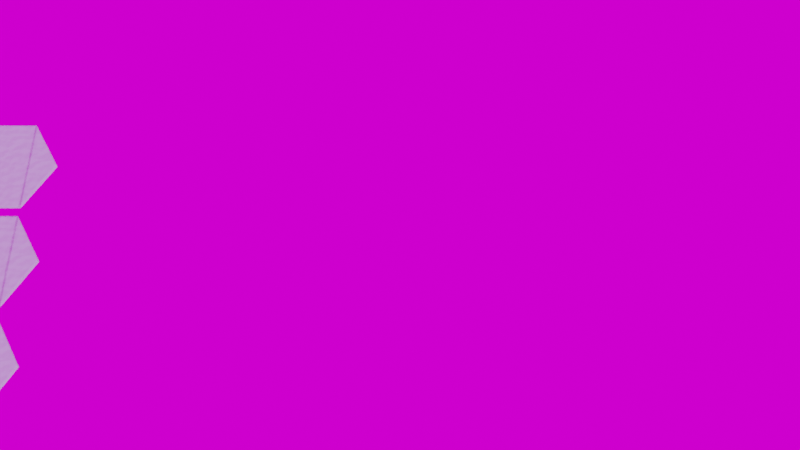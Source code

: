 # Source: HexagonalTiles.blend  (saved by Blender 3.3.0; exported with 4.5.12 LTS)
import bpy
from mathutils import Matrix  # noqa: F401  (used for matrix-valued properties, if any)

bpy.ops.wm.read_factory_settings(use_empty=True)
scene = bpy.context.scene
scene.name = 'Scene'

# ---- collections
col_collection = bpy.data.collections.new('Collection'); scene.collection.children.link(col_collection)

# ---- images (referenced by path relative to the original .blend; pixels are not part of the script)
import os
ASSET_DIR = os.environ.get("B2B_ASSET_DIR", "")  # directory of the original .blend (textures are referenced by path, not embedded)
HERE = os.path.dirname(os.path.abspath(__file__))  # packed textures are extracted next to this script under _unpacked/

def load_image(name, relpath, width, height, colorspace="sRGB"):
    """Load a texture the original file referenced (path relative to the .blend, or extracted next to this script)."""
    p = next((c for c in (os.path.join(HERE, relpath), os.path.join(ASSET_DIR, relpath)) if relpath and os.path.exists(c)), "")
    if p:
        img = bpy.data.images.load(p, check_existing=True)
        img.name = name
    else:  # same state as the original file: an image datablock whose file is absent (Cycles renders it pink)
        img = bpy.data.images.new(name, width, height)
        img.source = "FILE"
        img.filepath = "//" + (relpath or name)
    img.colorspace_settings.name = colorspace
    return img
img_interior_exr = load_image('interior.exr', 'interior.exr', 1024, 1024, 'Linear Rec.709')

# ---- materials (node trees are filled in below, after node groups)
mat_grout = bpy.data.materials.new('Grout')
mat_bluewhitetile = bpy.data.materials.new('BlueWhiteTile')

# ---- node groups
ng_xsize = bpy.data.node_groups.new('XSize', 'GeometryNodeTree')
_s = ng_xsize.interface.new_socket(name='Value', in_out='OUTPUT', socket_type='NodeSocketFloat')
_s = ng_xsize.interface.new_socket(name='Radius', in_out='INPUT', socket_type='NodeSocketFloat')
_s.default_value = 0.5
_s.min_value = -1e+04
_s.max_value = 1e+04
_s = ng_xsize.interface.new_socket(name='Columns', in_out='INPUT', socket_type='NodeSocketFloat')
_s.default_value = 0.5
_s.min_value = -1e+04
_s.max_value = 1e+04
_s = ng_xsize.interface.new_socket(name='Gap', in_out='INPUT', socket_type='NodeSocketFloat')
_N = ng_xsize.nodes; _L = ng_xsize.links
n0 = _N.new('ShaderNodeMath'); n0.name = 'Math.002'; n0.location = (290, 14)
n0.operation = 'MULTIPLY'
n1 = _N.new('ShaderNodeMath'); n1.name = 'Math.001'; n1.location = (-115, 86)
n1.operation = 'SUBTRACT'
n1.inputs[1].default_value = 1.0
n2 = _N.new('NodeGroupOutput'); n2.name = 'Group Output'; n2.location = (480, -2)
n3 = _N.new('NodeGroupInput'); n3.name = 'Group Input'; n3.location = (-420, -10)
n4 = _N.new('ShaderNodeMath'); n4.name = 'Math.003'; n4.location = (70, -137)
n5 = _N.new('NodeReroute'); n5.name = 'Reroute'; n5.location = (-188, -281)
n5.width = 16
n5.socket_idname = 'NodeSocketFloat'
n6 = _N.new('ShaderNodeMath'); n6.name = 'Math'; n6.location = (-125, -107)
n6.operation = 'MULTIPLY'
n6.inputs[1].default_value = 1.5
_L.new(n3.outputs[0], n6.inputs[0])
_L.new(n3.outputs[1], n1.inputs[0])
_L.new(n0.outputs[0], n2.inputs[0])
_L.new(n1.outputs[0], n0.inputs[0])
_L.new(n6.outputs[0], n4.inputs[0])
_L.new(n4.outputs[0], n0.inputs[1])
_L.new(n5.outputs[0], n4.inputs[1])
_L.new(n3.outputs[2], n5.inputs[0])
n2.is_active_output = True
ng_odd_column_offset = bpy.data.node_groups.new('Odd Column Offset', 'GeometryNodeTree')
_s = ng_odd_column_offset.interface.new_socket(name='Vector', in_out='OUTPUT', socket_type='NodeSocketVector')
_s = ng_odd_column_offset.interface.new_socket(name='Value', in_out='INPUT', socket_type='NodeSocketFloat')
_s.default_value = 0.5
_s.min_value = -1e+04
_s.max_value = 1e+04
_s = ng_odd_column_offset.interface.new_socket(name='Value', in_out='INPUT', socket_type='NodeSocketFloat')
_s.default_value = 0.5
_s.min_value = -1e+04
_s.max_value = 1e+04
_N = ng_odd_column_offset.nodes; _L = ng_odd_column_offset.links
n0 = _N.new('ShaderNodeCombineXYZ'); n0.name = 'Combine XYZ'; n0.location = (230, 6)
n1 = _N.new('ShaderNodeMath'); n1.name = 'Math.001'; n1.location = (10, 28)
n2 = _N.new('ShaderNodeMath'); n2.name = 'Math'; n2.location = (-230, -28)
n2.operation = 'DIVIDE'
n2.inputs[1].default_value = 2.0
n3 = _N.new('NodeGroupInput'); n3.name = 'Group Input'; n3.location = (-430, 0)
n4 = _N.new('NodeGroupOutput'); n4.name = 'Group Output'; n4.location = (420, 0)
_L.new(n3.outputs[0], n1.inputs[0])
_L.new(n0.outputs[0], n4.inputs[0])
_L.new(n3.outputs[1], n2.inputs[0])
_L.new(n1.outputs[0], n0.inputs[1])
_L.new(n2.outputs[0], n1.inputs[1])
n4.is_active_output = True
ng_column_selection = bpy.data.node_groups.new('Column Selection', 'GeometryNodeTree')
_s = ng_column_selection.interface.new_socket(name='Value', in_out='OUTPUT', socket_type='NodeSocketFloat')
_s = ng_column_selection.interface.new_socket(name='Value', in_out='INPUT', socket_type='NodeSocketFloat')
_s.default_value = 0.5
_s.min_value = -1e+04
_s.max_value = 1e+04
_N = ng_column_selection.nodes; _L = ng_column_selection.links
n0 = _N.new('GeometryNodeInputIndex'); n0.name = 'Index'; n0.location = (-268, -29)
n1 = _N.new('ShaderNodeMath'); n1.name = 'Math'; n1.location = (-65, 9)
n1.operation = 'DIVIDE'
n2 = _N.new('ShaderNodeMath'); n2.name = 'Math.001'; n2.location = (99, -2)
n2.operation = 'FLOOR'
n3 = _N.new('ShaderNodeMath'); n3.name = 'Math.002'; n3.location = (268, 29)
n3.operation = 'MODULO'
n3.inputs[1].default_value = 2.0
n4 = _N.new('NodeGroupInput'); n4.name = 'Group Input'; n4.location = (-468, 0)
n5 = _N.new('NodeGroupOutput'); n5.name = 'Group Output'; n5.location = (458, 0)
_L.new(n4.outputs[0], n1.inputs[1])
_L.new(n3.outputs[0], n5.inputs[0])
_L.new(n0.outputs[0], n1.inputs[0])
_L.new(n1.outputs[0], n2.inputs[0])
_L.new(n2.outputs[0], n3.inputs[0])
n5.is_active_output = True
ng_a = bpy.data.node_groups.new('a', 'GeometryNodeTree')
_s = ng_a.interface.new_socket(name='a', in_out='OUTPUT', socket_type='NodeSocketFloat')
_s = ng_a.interface.new_socket(name='Radius', in_out='INPUT', socket_type='NodeSocketFloat')
_s.default_value = 0.5
_s.min_value = -1e+04
_s.max_value = 1e+04
_N = ng_a.nodes; _L = ng_a.links
n0 = _N.new('NodeGroupInput'); n0.name = 'Group Input'; n0.location = (-328, 28)
n1 = _N.new('NodeGroupOutput'); n1.name = 'Group Output'; n1.location = (419, 28)
n2 = _N.new('ShaderNodeMath'); n2.name = 'Math.001'; n2.location = (-157, -96)
n2.operation = 'RADIANS'
n2.inputs[0].default_value = 30.0
n3 = _N.new('ShaderNodeMath'); n3.name = 'Math'; n3.location = (49, -108)
n3.operation = 'COSINE'
n4 = _N.new('ShaderNodeMath'); n4.name = 'Math.002'; n4.location = (229, 32)
n4.operation = 'MULTIPLY'
_L.new(n0.outputs[0], n4.inputs[0])
_L.new(n2.outputs[0], n3.inputs[0])
_L.new(n3.outputs[0], n4.inputs[1])
_L.new(n4.outputs[0], n1.inputs[0])
n1.is_active_output = True
ng_ysize = bpy.data.node_groups.new('YSize', 'GeometryNodeTree')
_s = ng_ysize.interface.new_socket(name='Value', in_out='OUTPUT', socket_type='NodeSocketFloat')
_s = ng_ysize.interface.new_socket(name='Value', in_out='INPUT', socket_type='NodeSocketFloat')
_s.default_value = 0.5
_s.min_value = -1e+04
_s.max_value = 1e+04
_s = ng_ysize.interface.new_socket(name='Value', in_out='INPUT', socket_type='NodeSocketFloat')
_s.default_value = 0.5
_s.min_value = -1e+04
_s.max_value = 1e+04
_s = ng_ysize.interface.new_socket(name='Gap', in_out='INPUT', socket_type='NodeSocketFloat')
_N = ng_ysize.nodes; _L = ng_ysize.links
n0 = _N.new('ShaderNodeMath'); n0.name = 'Math.001'; n0.location = (-92, 69)
n0.label = 'rows-1'
n0.operation = 'SUBTRACT'
n0.inputs[1].default_value = 1.0
n1 = _N.new('ShaderNodeMath'); n1.name = 'Math.002'; n1.location = (237, 25)
n1.operation = 'MULTIPLY'
n2 = _N.new('NodeGroupOutput'); n2.name = 'Group Output'; n2.location = (427, -11)
n3 = _N.new('ShaderNodeMath'); n3.name = 'Math'; n3.location = (-203, -175)
n3.label = '2a'
n3.operation = 'MULTIPLY'
n3.inputs[1].default_value = 2.0
n4 = _N.new('ShaderNodeMath'); n4.name = 'Math.003'; n4.location = (17, -151)
n5 = _N.new('NodeGroupInput'); n5.name = 'Group Input'; n5.location = (-457, -19)
_L.new(n5.outputs[0], n3.inputs[0])
_L.new(n5.outputs[1], n0.inputs[0])
_L.new(n1.outputs[0], n2.inputs[0])
_L.new(n3.outputs[0], n4.inputs[0])
_L.new(n0.outputs[0], n1.inputs[0])
_L.new(n4.outputs[0], n1.inputs[1])
_L.new(n5.outputs[2], n4.inputs[1])
n2.is_active_output = True
ng_hex_grid = bpy.data.node_groups.new('Hex Grid', 'GeometryNodeTree')
_s = ng_hex_grid.interface.new_socket(name='Curve', in_out='OUTPUT', socket_type='NodeSocketGeometry')
_s = ng_hex_grid.interface.new_socket(name='Points', in_out='OUTPUT', socket_type='NodeSocketGeometry')
_s = ng_hex_grid.interface.new_socket(name='Vertices X', in_out='INPUT', socket_type='NodeSocketInt')
_s.default_value = 3
_s.min_value = 2
_s.max_value = 1000
_s = ng_hex_grid.interface.new_socket(name='Vertices Y', in_out='INPUT', socket_type='NodeSocketInt')
_s.default_value = 3
_s.min_value = 2
_s.max_value = 1000
_s = ng_hex_grid.interface.new_socket(name='Radius', in_out='INPUT', socket_type='NodeSocketFloat')
_s.subtype = 'DISTANCE'
_s.default_value = 1.0
_s.min_value = 0.0
_s = ng_hex_grid.interface.new_socket(name='Gap', in_out='INPUT', socket_type='NodeSocketFloat')
_s.subtype = 'DISTANCE'
ng_hex_grid.is_modifier = True
_N = ng_hex_grid.nodes; _L = ng_hex_grid.links
n0 = _N.new('GeometryNodeStoreNamedAttribute'); n0.name = 'Store Named Attribute'; n0.location = (336, 207)
n0.data_type = 'FLOAT_VECTOR'
n0.domain = 'CORNER'
n0.inputs[2].default_value = 'uv_map'
n1 = _N.new('GeometryNodeInstanceOnPoints'); n1.name = 'Instance on Points'; n1.location = (804, 183)
n2 = _N.new('GeometryNodeGroup'); n2.name = 'Group.003'; n2.location = (-6, 59)
n2.node_tree = ng_xsize
n3 = _N.new('GeometryNodeGroup'); n3.name = 'Group.004'; n3.location = (7, -353)
n3.width = 220
n3.node_tree = ng_odd_column_offset
n4 = _N.new('NodeReroute'); n4.name = 'Reroute.002'; n4.location = (-112, 24)
n4.width = 16
n4.socket_idname = 'NodeSocketInt'
n5 = _N.new('NodeReroute'); n5.name = 'Reroute.004'; n5.location = (-115, -99)
n5.width = 16
n5.socket_idname = 'NodeSocketFloatDistance'
n6 = _N.new('GeometryNodeGroup'); n6.name = 'Group.002'; n6.location = (310, 340)
n6.width = 194
n6.node_tree = ng_column_selection
n7 = _N.new('NodeReroute'); n7.name = 'Reroute.005'; n7.location = (-115, -205)
n7.width = 16
n7.socket_idname = 'NodeSocketFloat'
n8 = _N.new('NodeReroute'); n8.name = 'Reroute.006'; n8.location = (-150, -240)
n8.width = 16
n8.socket_idname = 'NodeSocketFloatDistance'
n9 = _N.new('GeometryNodeGroup'); n9.name = 'Group'; n9.location = (-355, -168)
n9.node_tree = ng_a
n10 = _N.new('GeometryNodeGroup'); n10.name = 'Group.001'; n10.location = (-24, -118)
n10.node_tree = ng_ysize
n11 = _N.new('NodeReroute'); n11.name = 'Reroute.008'; n11.location = (195, 141)
n11.width = 16
n11.socket_idname = 'NodeSocketFloat'
n12 = _N.new('NodeReroute'); n12.name = 'Reroute.009'; n12.location = (211, 122)
n12.width = 16
n12.socket_idname = 'NodeSocketFloat'
n13 = _N.new('GeometryNodeCurvePrimitiveCircle'); n13.name = 'Curve Circle'; n13.location = (599, 12)
n13.label = 'Hexagon'
n13.inputs[0].default_value = 6
n14 = _N.new('NodeReroute'); n14.name = 'Reroute'; n14.location = (246, 245)
n14.width = 16
n14.socket_idname = 'NodeSocketInt'
n15 = _N.new('NodeReroute'); n15.name = 'Reroute.001'; n15.location = (-76, 74)
n15.width = 16
n15.socket_idname = 'NodeSocketInt'
n16 = _N.new('NodeReroute'); n16.name = 'Reroute.003'; n16.location = (-156, -28)
n16.width = 16
n16.socket_idname = 'NodeSocketFloatDistance'
n17 = _N.new('NodeReroute'); n17.name = 'Reroute.007'; n17.location = (-203, -71)
n17.width = 16
n17.socket_idname = 'NodeSocketFloatDistance'
n18 = _N.new('NodeReroute'); n18.name = 'Reroute.010'; n18.location = (553, 130)
n18.width = 16
n18.socket_idname = 'NodeSocketVector'
n19 = _N.new('NodeReroute'); n19.name = 'Reroute.012'; n19.location = (524, -379)
n19.width = 16
n19.socket_idname = 'NodeSocketVector'
n20 = _N.new('NodeReroute'); n20.name = 'Reroute.011'; n20.location = (-424, -38)
n20.width = 16
n20.socket_idname = 'NodeSocketFloatDistance'
n21 = _N.new('GeometryNodeMeshGrid'); n21.name = 'Grid'; n21.location = (311, 207)
n22 = _N.new('NodeGroupInput'); n22.name = 'Group Input'; n22.location = (-654, 39)
n23 = _N.new('NodeGroupOutput'); n23.name = 'Group Output'; n23.location = (1244, 85)
n24 = _N.new('GeometryNodeSetPosition'); n24.name = 'Set Position'; n24.location = (579, 317)
n25 = _N.new('GeometryNodeMeshToPoints'); n25.name = 'Mesh to Points'; n25.location = (1032, 323)
_L.new(n0.outputs[0], n24.inputs[0])
_L.new(n13.outputs[0], n1.inputs[2])
_L.new(n15.outputs[0], n21.inputs[2])
_L.new(n14.outputs[0], n21.inputs[3])
_L.new(n5.outputs[0], n13.inputs[4])
_L.new(n20.outputs[0], n9.inputs[0])
_L.new(n7.outputs[0], n10.inputs[0])
_L.new(n4.outputs[0], n10.inputs[1])
_L.new(n12.outputs[0], n21.inputs[1])
_L.new(n24.outputs[0], n1.inputs[0])
_L.new(n14.outputs[0], n6.inputs[0])
_L.new(n6.outputs[0], n24.inputs[1])
_L.new(n7.outputs[0], n3.inputs[0])
_L.new(n18.outputs[0], n24.inputs[3])
_L.new(n16.outputs[0], n2.inputs[0])
_L.new(n15.outputs[0], n2.inputs[1])
_L.new(n11.outputs[0], n21.inputs[0])
_L.new(n8.outputs[0], n10.inputs[2])
_L.new(n17.outputs[0], n2.inputs[2])
_L.new(n8.outputs[0], n3.inputs[1])
_L.new(n4.outputs[0], n14.inputs[0])
_L.new(n22.outputs[0], n15.inputs[0])
_L.new(n22.outputs[1], n4.inputs[0])
_L.new(n20.outputs[0], n16.inputs[0])
_L.new(n16.outputs[0], n5.inputs[0])
_L.new(n9.outputs[0], n7.inputs[0])
_L.new(n17.outputs[0], n8.inputs[0])
_L.new(n22.outputs[3], n17.inputs[0])
_L.new(n2.outputs[0], n11.inputs[0])
_L.new(n10.outputs[0], n12.inputs[0])
_L.new(n22.outputs[2], n20.inputs[0])
_L.new(n19.outputs[0], n18.inputs[0])
_L.new(n3.outputs[0], n19.inputs[0])
_L.new(n1.outputs[0], n23.inputs[0])
_L.new(n24.outputs[0], n25.inputs[0])
_L.new(n25.outputs[0], n23.inputs[1])
_L.new(n21.outputs[0], n0.inputs[0])
_L.new(n21.outputs[1], n0.inputs[3])
n23.is_active_output = True
ng_hexagonal_tiles = bpy.data.node_groups.new('Hexagonal Tiles', 'GeometryNodeTree')
_s = ng_hexagonal_tiles.interface.new_socket(name='Geometry', in_out='OUTPUT', socket_type='NodeSocketGeometry')
_s = ng_hexagonal_tiles.interface.new_socket(name='Tile Selection', in_out='OUTPUT', socket_type='NodeSocketBool')
_s = ng_hexagonal_tiles.interface.new_socket(name='Grout Selection', in_out='OUTPUT', socket_type='NodeSocketBool')
_s = ng_hexagonal_tiles.interface.new_socket(name='Tiles X', in_out='INPUT', socket_type='NodeSocketInt')
_s.default_value = 3
_s.min_value = 2
_s.max_value = 1000
_s = ng_hexagonal_tiles.interface.new_socket(name='Tiles Y', in_out='INPUT', socket_type='NodeSocketInt')
_s.default_value = 3
_s.min_value = 2
_s.max_value = 1000
_s = ng_hexagonal_tiles.interface.new_socket(name='Tile Radius', in_out='INPUT', socket_type='NodeSocketFloat')
_s.subtype = 'DISTANCE'
_s.default_value = 2.0
_s.min_value = 0.0
_s = ng_hexagonal_tiles.interface.new_socket(name='Corner Radius', in_out='INPUT', socket_type='NodeSocketFloat')
_s.subtype = 'DISTANCE'
_s.default_value = 0.12
_s.min_value = 0.0
_s = ng_hexagonal_tiles.interface.new_socket(name='Corner Resolution', in_out='INPUT', socket_type='NodeSocketInt')
_s.default_value = 4
_s.min_value = 1
_s.max_value = 1000
_s = ng_hexagonal_tiles.interface.new_socket(name='Tile Height', in_out='INPUT', socket_type='NodeSocketFloat')
_s.default_value = 0.33
_s = ng_hexagonal_tiles.interface.new_socket(name='Tiles', in_out='INPUT', socket_type='NodeSocketMaterial')
_s = ng_hexagonal_tiles.interface.new_socket(name='Include Grout', in_out='INPUT', socket_type='NodeSocketBool')
_s = ng_hexagonal_tiles.interface.new_socket(name='Grout Size', in_out='INPUT', socket_type='NodeSocketFloat')
_s.default_value = 1.0
_s.min_value = -1e+04
_s.max_value = 1e+04
_s = ng_hexagonal_tiles.interface.new_socket(name='% Grout Height', in_out='INPUT', socket_type='NodeSocketFloat')
_s.min_value = 0.0
_s.max_value = 1.0
_s = ng_hexagonal_tiles.interface.new_socket(name='Grout', in_out='INPUT', socket_type='NodeSocketMaterial')
ng_hexagonal_tiles.is_modifier = True
_N = ng_hexagonal_tiles.nodes; _L = ng_hexagonal_tiles.links
n0 = _N.new('GeometryNodeSetMaterial'); n0.name = 'Set Material'; n0.location = (1571, -10)
n1 = _N.new('GeometryNodeSetMaterial'); n1.name = 'Set Material.001'; n1.location = (1567, 162)
n2 = _N.new('GeometryNodeTransform'); n2.name = 'Transform'; n2.location = (1259, 366)
n3 = _N.new('GeometryNodeRealizeInstances'); n3.name = 'Realize Instances'; n3.location = (797, 309)
n4 = _N.new('NodeReroute'); n4.name = 'Reroute.001'; n4.location = (880, -72)
n4.width = 16
n4.socket_idname = 'NodeSocketGeometry'
n5 = _N.new('GeometryNodeBoundBox'); n5.name = 'Bounding Box'; n5.location = (1032, 330)
n6 = _N.new('ShaderNodeCombineXYZ'); n6.name = 'Combine XYZ'; n6.location = (890, 160)
n6.inputs[0].default_value = 1.0
n6.inputs[1].default_value = 1.0
n7 = _N.new('GeometryNodeSwitch'); n7.name = 'Switch'; n7.location = (1787, 201)
n8 = _N.new('NodeGroupOutput'); n8.name = 'Group Output'; n8.location = (2233, 20)
n8.inputs[1].default_value = False
n8.inputs[2].default_value = False
n9 = _N.new('GeometryNodeGroup'); n9.name = 'Group'; n9.location = (-64, 32)
n9.node_tree = ng_hex_grid
n10 = _N.new('GeometryNodeJoinGeometry'); n10.name = 'Join Geometry'; n10.location = (2007, 42)
n10.width = 127
n10.hide = True
n11 = _N.new('GeometryNodeFilletCurve'); n11.name = 'Fillet Curve'; n11.location = (156, 36)
n11.inputs[3].default_value = True
n12 = _N.new('GeometryNodeFillCurve'); n12.name = 'Fill Curve'; n12.location = (376, 56)
n13 = _N.new('GeometryNodeExtrudeMesh'); n13.name = 'Extrude Mesh'; n13.location = (562, 135)
n14 = _N.new('NodeGroupInput'); n14.name = 'Group Input'; n14.location = (-328, 135)
_L.new(n12.outputs[0], n13.inputs[0])
_L.new(n3.outputs[0], n5.inputs[0])
_L.new(n0.outputs[0], n10.inputs[0])
_L.new(n7.outputs[0], n10.inputs[0])
_L.new(n5.outputs[0], n2.inputs[0])
_L.new(n4.outputs[0], n0.inputs[0])
_L.new(n2.outputs[0], n1.inputs[0])
_L.new(n6.outputs[0], n2.inputs[3])
_L.new(n1.outputs[0], n7.inputs[2])
_L.new(n13.outputs[0], n3.inputs[0])
_L.new(n13.outputs[0], n4.inputs[0])
_L.new(n11.outputs[0], n12.inputs[0])
_L.new(n10.outputs[0], n8.inputs[0])
_L.new(n14.outputs[0], n9.inputs[0])
_L.new(n14.outputs[1], n9.inputs[1])
_L.new(n14.outputs[8], n9.inputs[3])
_L.new(n14.outputs[2], n9.inputs[2])
_L.new(n9.outputs[0], n11.inputs[0])
_L.new(n14.outputs[3], n11.inputs[2])
_L.new(n14.outputs[4], n11.inputs[1])
_L.new(n14.outputs[7], n7.inputs[0])
_L.new(n14.outputs[5], n13.inputs[3])
_L.new(n14.outputs[9], n6.inputs[2])
_L.new(n14.outputs[10], n1.inputs[2])
_L.new(n14.outputs[6], n0.inputs[2])
n8.is_active_output = True
ng_geometry_nodes_005 = bpy.data.node_groups.new('Geometry Nodes.005', 'GeometryNodeTree')
_s = ng_geometry_nodes_005.interface.new_socket(name='Geometry', in_out='OUTPUT', socket_type='NodeSocketGeometry')
_s = ng_geometry_nodes_005.interface.new_socket(name='Boolean', in_out='OUTPUT', socket_type='NodeSocketBool')
_s = ng_geometry_nodes_005.interface.new_socket(name='Geometry', in_out='INPUT', socket_type='NodeSocketGeometry')
ng_geometry_nodes_005.is_modifier = True
_N = ng_geometry_nodes_005.nodes; _L = ng_geometry_nodes_005.links
n0 = _N.new('NodeGroupInput'); n0.name = 'Group Input'; n0.location = (-309, 0)
n1 = _N.new('GeometryNodeSubdivisionSurface'); n1.name = 'Subdivision Surface'; n1.location = (1610, 623)
n1.inputs[4].default_value = False
n2 = _N.new('NodeGroupOutput'); n2.name = 'Group Output'; n2.location = (1500, -158)
n2.inputs[1].default_value = False
n3 = _N.new('GeometryNodeGroup'); n3.name = 'Group'; n3.location = (1027, -116)
n3.width = 370
n3.node_tree = ng_hexagonal_tiles
n3.inputs[0].default_value = 3
n3.inputs[1].default_value = 3
n3.inputs[2].default_value = 2.05
n3.inputs[3].default_value = 0.0
n3.inputs[4].default_value = 17
n3.inputs[5].default_value = 0.11
n3.inputs[6].default_value = mat_bluewhitetile
n3.inputs[7].default_value = False
n3.inputs[8].default_value = 0.38
n3.inputs[9].default_value = 0.5
n3.inputs[10].default_value = mat_grout
_L.new(n3.outputs[0], n2.inputs[0])
n2.is_active_output = True

# ---- material node trees
mat_grout.use_nodes = True; mat_grout.node_tree.nodes.clear()
_N = mat_grout.node_tree.nodes; _L = mat_grout.node_tree.links
n0 = _N.new('ShaderNodeBsdfPrincipled'); n0.name = 'Principled BSDF'; n0.location = (222, 300)
n0.distribution = 'GGX'
n0.subsurface_method = 'RANDOM_WALK_SKIN'
n0.inputs[2].default_value = 1.0
n0.inputs[3].default_value = 1.45
n0.inputs[13].default_value = 0.0
n0.inputs[27].default_value = (0.0, 0.0, 0.0, 1.0)
n0.inputs[28].default_value = 1.0
n1 = _N.new('ShaderNodeOutputMaterial'); n1.name = 'Material Output'; n1.location = (512, 300)
n2 = _N.new('ShaderNodeBump'); n2.name = 'Bump'; n2.location = (-165, -189)
n2.inputs[1].default_value = 1.0
n2.inputs[2].default_value = 1.0
n3 = _N.new('ShaderNodeTexVoronoi'); n3.name = 'Voronoi Texture'; n3.location = (-741, -196)
n3.distance = 'MANHATTAN'
n3.inputs[2].default_value = 700.0
n4 = _N.new('ShaderNodeAmbientOcclusion'); n4.name = 'Ambient Occlusion'; n4.location = (-318, 43)
n4.samples = 32
n4.inputs[1].default_value = 0.06
n5 = _N.new('ShaderNodeFloatCurve'); n5.name = 'Float Curve'; n5.location = (-98, 121)
_c = n5.mapping.curves[0]
while len(_c.points) > 2: _c.points.remove(_c.points[-1])
_c.points[0].location = (0.0, 0.0); _c.points[0].handle_type = 'AUTO'
_c.points[1].location = (0.66818, 0.24375); _c.points[1].handle_type = 'AUTO'
_p = _c.points.new(1.0, 1.0); _p.handle_type = 'AUTO'
n5.mapping.update()
_L.new(n0.outputs[0], n1.inputs[0])
_L.new(n3.outputs[0], n2.inputs[3])
_L.new(n2.outputs[0], n0.inputs[5])
_L.new(n5.outputs[0], n0.inputs[0])
_L.new(n4.outputs[0], n5.inputs[1])
n1.is_active_output = True
mat_bluewhitetile.use_nodes = True; mat_bluewhitetile.node_tree.nodes.clear()
_N = mat_bluewhitetile.node_tree.nodes; _L = mat_bluewhitetile.node_tree.links
n0 = _N.new('ShaderNodeBsdfPrincipled'); n0.name = 'Principled BSDF'; n0.location = (10, 300)
n0.distribution = 'GGX'
n0.subsurface_method = 'RANDOM_WALK_SKIN'
n0.inputs[0].default_value = (0.4136, 0.4957, 0.5833, 1.0)
n0.inputs[2].default_value = 0.0
n0.inputs[3].default_value = 1.45
n0.inputs[13].default_value = 0.6732
n0.inputs[27].default_value = (0.0, 0.0, 0.0, 1.0)
n0.inputs[28].default_value = 1.0
n1 = _N.new('ShaderNodeOutputMaterial'); n1.name = 'Material Output'; n1.location = (300, 300)
n2 = _N.new('ShaderNodeBump'); n2.name = 'Bump'; n2.location = (-154, -109)
n2.inputs[0].default_value = 0.06307
n2.inputs[1].default_value = 0.6
n2.inputs[2].default_value = 1.0
n3 = _N.new('ShaderNodeTexNoise'); n3.name = 'Musgrave Texture'; n3.location = (-598, 1)
n3.width = 150
n3.normalize = False
n3.inputs[2].default_value = 14.3
n3.inputs[3].default_value = 1.0
n3.inputs[4].default_value = 0.25
n4 = _N.new('ShaderNodeBevel'); n4.name = 'Bevel'; n4.location = (-412, -195)
n4.inputs[0].default_value = 0.12
_L.new(n0.outputs[0], n1.inputs[0])
_L.new(n2.outputs[0], n0.inputs[5])
_L.new(n3.outputs[0], n2.inputs[3])
_L.new(n4.outputs[0], n2.inputs[4])
n1.is_active_output = True

# ---- world
world_world = bpy.data.worlds.new('World'); scene.world = world_world
world_world.use_nodes = True; world_world.node_tree.nodes.clear()
_N = world_world.node_tree.nodes; _L = world_world.node_tree.links
n0 = _N.new('ShaderNodeOutputWorld'); n0.name = 'World Output'; n0.location = (300, 300)
n1 = _N.new('ShaderNodeBackground'); n1.name = 'Background'; n1.location = (10, 300)
n2 = _N.new('ShaderNodeTexEnvironment'); n2.name = 'Environment Texture'; n2.location = (-280, 280)
n2.image = img_interior_exr
_L.new(n1.outputs[0], n0.inputs[0])
_L.new(n2.outputs[0], n1.inputs[0])
n0.is_active_output = True
world_world.color = (0.05088, 0.05088, 0.05088)
world_world.use_sun_shadow = False
world_world.sun_shadow_jitter_overblur = 0.0

# ---- cameras
cam_camera = bpy.data.cameras.new('Camera')
cam_camera.clip_end = 100.0
cam_camera.ortho_scale = 7.314

# ---- meshes
me_plane_006 = bpy.data.meshes.new('Plane.006')
me_plane_006.from_pydata([(-1.0, -1.0, 0.0), (1.0, -1.0, 0.0), (-1.0, 1.0, 0.0), (1.0, 1.0, 0.0)], [], [(0, 1, 3, 2)])
_uv = me_plane_006.uv_layers.new(name='UVMap')
_uv.uv.foreach_set('vector', [0.0, 0.0, 1.0, 0.0, 1.0, 1.0, 0.0, 1.0])
me_plane_006.materials.append(mat_grout)
me_plane_006.materials.append(mat_bluewhitetile)
me_plane_006.update()

# ---- objects
ob_camera = bpy.data.objects.new('Camera', cam_camera)
ob_plane_004 = bpy.data.objects.new('Plane.004', me_plane_006)

# ---- transforms, parenting, visibility, modifiers, constraints
ob_camera.location = (22.61, -23.54, 42.16)
ob_camera.rotation_euler = (0.5421, 1.941e-16, 1.709e-17)
ob_camera.lock_rotations_4d = False
ob_camera.empty_display_type = 'ARROWS'
ob_camera.color = (0.0, 0.0, 0.0, 0.0)
ob_camera.display_type = 'WIRE'
ob_camera.lineart.crease_threshold = 0.0
ob_plane_004.location = (0.0, 0.0, 0.0)
ob_plane_004.scale = (1.262, 1.262, 1.262)
_m = ob_plane_004.modifiers.new('GeometryNodes', 'NODES')
_m.node_group = ng_geometry_nodes_005

# ---- collection membership
col_collection.objects.link(ob_camera)
col_collection.objects.link(ob_plane_004)

# ---- scene / render settings (as saved in the file)
scene.camera = ob_camera
scene.frame_start = 1; scene.frame_end = 250; scene.frame_set(23)
scene.render.engine = 'CYCLES'
scene.render.film_transparent = True
scene.cycles.sampling_pattern = 'TABULATED_SOBOL'
scene.cycles.use_light_tree = False
scene.view_settings.view_transform = 'Filmic'
bpy.context.view_layer.update()

# ---- added for rendering (the .blend has no usable light): sun
light_auto_sun = bpy.data.lights.new('AutoSun', 'SUN')
light_auto_sun.energy = 3.0
light_auto_sun.angle = 0.0523599
ob_auto_sun = bpy.data.objects.new('AutoSun', light_auto_sun)
scene.collection.objects.link(ob_auto_sun)
ob_auto_sun.rotation_euler = (0.872665, 0.174533, 0.523599)
bpy.context.view_layer.update()
